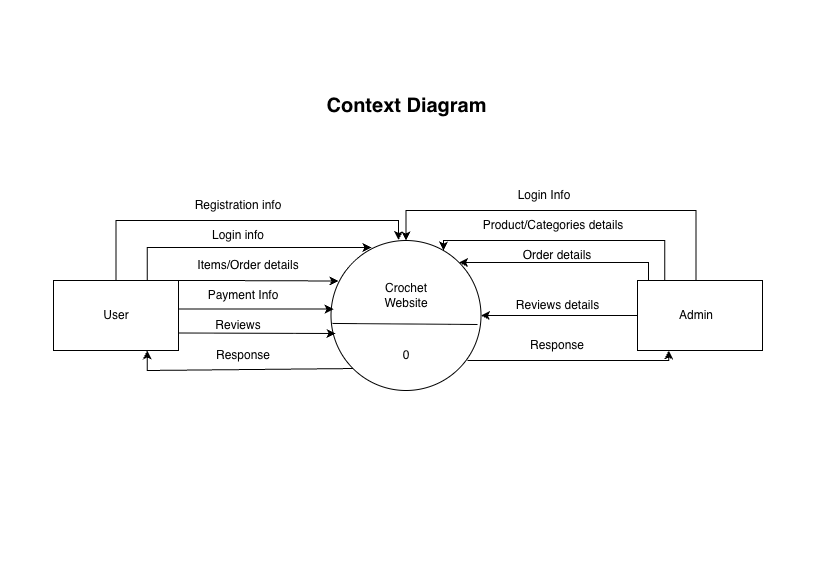

The diagram above was exported from draw.io. Its source (the exported page's mxGraphModel, read from the mxfile embedded in the PNG):
<mxGraphModel dx="964" dy="664" grid="1" gridSize="10" guides="1" tooltips="1" connect="1" arrows="1" fold="1" page="1" pageScale="1" pageWidth="827" pageHeight="583" background="light-dark(#FFFFFF,#F0F0F0)" math="0" shadow="0">
  <root>
    <mxCell id="0" />
    <mxCell id="1" parent="0" />
    <mxCell id="iI09I8NiXYWd6DUDQUUB-1" parent="1" style="text;html=1;whiteSpace=wrap;strokeColor=none;fillColor=none;align=center;verticalAlign=middle;rounded=0;fontSize=20;labelBackgroundColor=none;fontStyle=1" value="Context Diagram" vertex="1">
      <mxGeometry height="30" width="168.75" x="321.63" y="90" as="geometry" />
    </mxCell>
    <mxCell id="iI09I8NiXYWd6DUDQUUB-2" parent="1" style="ellipse;whiteSpace=wrap;html=1;shapeInside=1;aspect=fixed;labelBackgroundColor=none;" value="" vertex="1">
      <mxGeometry height="150" width="150" x="330.5" y="240" as="geometry" />
    </mxCell>
    <mxCell id="iI09I8NiXYWd6DUDQUUB-4" edge="1" parent="1" source="iI09I8NiXYWd6DUDQUUB-2" style="endArrow=none;html=1;rounded=0;exitX=0.01;exitY=0.553;exitDx=0;exitDy=0;entryX=0.977;entryY=0.56;entryDx=0;entryDy=0;exitPerimeter=0;entryPerimeter=0;" target="iI09I8NiXYWd6DUDQUUB-2" value="">
      <mxGeometry height="50" relative="1" width="50" as="geometry">
        <mxPoint x="353" y="360" as="sourcePoint" />
        <mxPoint x="403" y="310" as="targetPoint" />
      </mxGeometry>
    </mxCell>
    <mxCell id="iI09I8NiXYWd6DUDQUUB-5" parent="1" style="text;html=1;whiteSpace=wrap;strokeColor=none;fillColor=none;align=center;verticalAlign=middle;rounded=0;" value="Crochet Website" vertex="1">
      <mxGeometry height="30" width="60" x="375.5" y="280" as="geometry" />
    </mxCell>
    <mxCell id="iI09I8NiXYWd6DUDQUUB-6" parent="1" style="text;html=1;whiteSpace=wrap;strokeColor=none;fillColor=none;align=center;verticalAlign=middle;rounded=0;" value="0" vertex="1">
      <mxGeometry height="30" width="60" x="376" y="340" as="geometry" />
    </mxCell>
    <mxCell id="iI09I8NiXYWd6DUDQUUB-7" parent="1" style="rounded=0;whiteSpace=wrap;html=1;" value="" vertex="1">
      <mxGeometry height="70" width="125" x="53" y="280" as="geometry" />
    </mxCell>
    <mxCell id="iI09I8NiXYWd6DUDQUUB-26" edge="1" parent="1" style="edgeStyle=orthogonalEdgeStyle;rounded=0;orthogonalLoop=1;jettySize=auto;html=1;exitX=0.5;exitY=0;exitDx=0;exitDy=0;entryX=0.5;entryY=0;entryDx=0;entryDy=0;" target="iI09I8NiXYWd6DUDQUUB-2">
      <mxGeometry relative="1" as="geometry">
        <Array as="points">
          <mxPoint x="695.5" y="210" />
          <mxPoint x="405.5" y="210" />
        </Array>
        <mxPoint x="695.5" y="280" as="sourcePoint" />
      </mxGeometry>
    </mxCell>
    <mxCell id="XHix-clgv_xSE2PhPK7x-18" edge="1" parent="1" source="iI09I8NiXYWd6DUDQUUB-8" style="edgeStyle=orthogonalEdgeStyle;rounded=0;orthogonalLoop=1;jettySize=auto;html=1;exitX=0;exitY=0.5;exitDx=0;exitDy=0;entryX=1;entryY=0.5;entryDx=0;entryDy=0;" target="iI09I8NiXYWd6DUDQUUB-2">
      <mxGeometry relative="1" as="geometry" />
    </mxCell>
    <mxCell id="iI09I8NiXYWd6DUDQUUB-8" parent="1" style="rounded=0;whiteSpace=wrap;html=1;" value="" vertex="1">
      <mxGeometry height="70" width="125" x="637" y="280" as="geometry" />
    </mxCell>
    <mxCell id="iI09I8NiXYWd6DUDQUUB-9" edge="1" parent="1" source="iI09I8NiXYWd6DUDQUUB-7" style="edgeStyle=orthogonalEdgeStyle;rounded=0;orthogonalLoop=1;jettySize=auto;html=1;exitX=0.5;exitY=0;exitDx=0;exitDy=0;entryX=0.45;entryY=-0.003;entryDx=0;entryDy=0;entryPerimeter=0;" target="iI09I8NiXYWd6DUDQUUB-2">
      <mxGeometry relative="1" as="geometry" />
    </mxCell>
    <mxCell id="iI09I8NiXYWd6DUDQUUB-10" parent="1" style="text;html=1;whiteSpace=wrap;strokeColor=none;fillColor=none;align=center;verticalAlign=middle;rounded=0;" value="Login info" vertex="1">
      <mxGeometry height="30" width="150" x="163" y="220" as="geometry" />
    </mxCell>
    <mxCell id="iI09I8NiXYWd6DUDQUUB-11" edge="1" parent="1" source="iI09I8NiXYWd6DUDQUUB-7" style="edgeStyle=orthogonalEdgeStyle;rounded=0;orthogonalLoop=1;jettySize=auto;html=1;exitX=0.75;exitY=0;exitDx=0;exitDy=0;entryX=0.27;entryY=0.047;entryDx=0;entryDy=0;entryPerimeter=0;" target="iI09I8NiXYWd6DUDQUUB-2">
      <mxGeometry relative="1" as="geometry" />
    </mxCell>
    <mxCell id="iI09I8NiXYWd6DUDQUUB-15" edge="1" parent="1" source="iI09I8NiXYWd6DUDQUUB-7" style="edgeStyle=orthogonalEdgeStyle;rounded=0;orthogonalLoop=1;jettySize=auto;html=1;exitX=1;exitY=0;exitDx=0;exitDy=0;entryX=0.05;entryY=0.27;entryDx=0;entryDy=0;entryPerimeter=0;" target="iI09I8NiXYWd6DUDQUUB-2">
      <mxGeometry relative="1" as="geometry">
        <Array as="points">
          <mxPoint x="213" y="280" />
          <mxPoint x="213" y="280" />
        </Array>
      </mxGeometry>
    </mxCell>
    <mxCell id="iI09I8NiXYWd6DUDQUUB-16" parent="1" style="text;html=1;whiteSpace=wrap;strokeColor=none;fillColor=none;align=center;verticalAlign=middle;rounded=0;" value="Items/Order details" vertex="1">
      <mxGeometry height="30" width="160" x="168" y="250" as="geometry" />
    </mxCell>
    <mxCell id="iI09I8NiXYWd6DUDQUUB-19" edge="1" parent="1" source="iI09I8NiXYWd6DUDQUUB-7" style="edgeStyle=orthogonalEdgeStyle;rounded=0;orthogonalLoop=1;jettySize=auto;html=1;exitX=1;exitY=0.25;exitDx=0;exitDy=0;entryX=0.017;entryY=0.457;entryDx=0;entryDy=0;entryPerimeter=0;" target="iI09I8NiXYWd6DUDQUUB-2">
      <mxGeometry relative="1" as="geometry">
        <Array as="points">
          <mxPoint x="178" y="308.6" />
        </Array>
      </mxGeometry>
    </mxCell>
    <mxCell id="iI09I8NiXYWd6DUDQUUB-20" parent="1" style="text;html=1;whiteSpace=wrap;strokeColor=none;fillColor=none;align=center;verticalAlign=middle;rounded=0;" value="Payment Info" vertex="1">
      <mxGeometry height="30" width="77.5" x="204.25" y="280" as="geometry" />
    </mxCell>
    <mxCell id="iI09I8NiXYWd6DUDQUUB-23" parent="1" style="text;html=1;whiteSpace=wrap;strokeColor=none;fillColor=none;align=center;verticalAlign=middle;rounded=0;" value="User" vertex="1">
      <mxGeometry height="30" width="60" x="85.5" y="300" as="geometry" />
    </mxCell>
    <mxCell id="iI09I8NiXYWd6DUDQUUB-24" parent="1" style="text;html=1;whiteSpace=wrap;strokeColor=none;fillColor=none;align=center;verticalAlign=middle;rounded=0;" value="Admin" vertex="1">
      <mxGeometry height="30" width="60" x="665.5" y="300" as="geometry" />
    </mxCell>
    <mxCell id="iI09I8NiXYWd6DUDQUUB-28" parent="1" style="text;html=1;whiteSpace=wrap;strokeColor=none;fillColor=none;align=center;verticalAlign=middle;rounded=0;" value="Product/Categories details" vertex="1">
      <mxGeometry height="30" width="160" x="473" y="210" as="geometry" />
    </mxCell>
    <mxCell id="iI09I8NiXYWd6DUDQUUB-29" edge="1" parent="1" style="edgeStyle=orthogonalEdgeStyle;rounded=0;orthogonalLoop=1;jettySize=auto;html=1;exitX=0.25;exitY=0;exitDx=0;exitDy=0;entryX=0.75;entryY=0.067;entryDx=0;entryDy=0;entryPerimeter=0;" target="iI09I8NiXYWd6DUDQUUB-2">
      <mxGeometry relative="1" as="geometry">
        <Array as="points">
          <mxPoint x="664.3" y="240" />
          <mxPoint x="443" y="240" />
        </Array>
        <mxPoint x="664.25" y="280" as="sourcePoint" />
      </mxGeometry>
    </mxCell>
    <mxCell id="iI09I8NiXYWd6DUDQUUB-32" parent="1" style="text;html=1;whiteSpace=wrap;strokeColor=none;fillColor=none;align=center;verticalAlign=middle;rounded=0;" value="Response" vertex="1">
      <mxGeometry height="30" width="60" x="213" y="340" as="geometry" />
    </mxCell>
    <mxCell id="iI09I8NiXYWd6DUDQUUB-36" parent="1" style="text;html=1;whiteSpace=wrap;strokeColor=none;fillColor=none;align=center;verticalAlign=middle;rounded=0;" value="Login Info" vertex="1">
      <mxGeometry height="30" width="60" x="514.25" y="180" as="geometry" />
    </mxCell>
    <mxCell id="iI09I8NiXYWd6DUDQUUB-43" parent="1" style="text;html=1;whiteSpace=wrap;strokeColor=none;fillColor=none;align=center;verticalAlign=middle;rounded=0;" value="Response" vertex="1">
      <mxGeometry height="30" width="60" x="527" y="330" as="geometry" />
    </mxCell>
    <mxCell id="XHix-clgv_xSE2PhPK7x-4" edge="1" parent="1" source="iI09I8NiXYWd6DUDQUUB-7" style="endArrow=classic;html=1;rounded=0;exitX=1;exitY=0.75;exitDx=0;exitDy=0;entryX=0.03;entryY=0.62;entryDx=0;entryDy=0;entryPerimeter=0;" target="iI09I8NiXYWd6DUDQUUB-2" value="">
      <mxGeometry height="50" relative="1" width="50" as="geometry">
        <mxPoint x="520" y="310" as="sourcePoint" />
        <mxPoint x="570" y="260" as="targetPoint" />
      </mxGeometry>
    </mxCell>
    <mxCell id="XHix-clgv_xSE2PhPK7x-5" parent="1" style="text;html=1;whiteSpace=wrap;strokeColor=none;fillColor=none;align=center;verticalAlign=middle;rounded=0;" value="Registration info" vertex="1">
      <mxGeometry height="30" width="150" x="163" y="190" as="geometry" />
    </mxCell>
    <mxCell id="XHix-clgv_xSE2PhPK7x-6" parent="1" style="text;html=1;whiteSpace=wrap;strokeColor=none;fillColor=none;align=center;verticalAlign=middle;rounded=0;" value="Reviews" vertex="1">
      <mxGeometry height="30" width="60" x="208" y="310" as="geometry" />
    </mxCell>
    <mxCell id="XHix-clgv_xSE2PhPK7x-10" edge="1" parent="1" source="iI09I8NiXYWd6DUDQUUB-2" style="endArrow=classic;html=1;rounded=0;entryX=0.75;entryY=1;entryDx=0;entryDy=0;exitX=0;exitY=1;exitDx=0;exitDy=0;" target="iI09I8NiXYWd6DUDQUUB-7" value="">
      <mxGeometry height="50" relative="1" width="50" as="geometry">
        <Array as="points">
          <mxPoint x="146.75" y="370" />
        </Array>
        <mxPoint x="140" y="460" as="sourcePoint" />
        <mxPoint x="190" y="410" as="targetPoint" />
      </mxGeometry>
    </mxCell>
    <mxCell id="XHix-clgv_xSE2PhPK7x-12" edge="1" parent="1" source="iI09I8NiXYWd6DUDQUUB-2" style="endArrow=classic;html=1;rounded=0;entryX=0.25;entryY=1;entryDx=0;entryDy=0;exitX=0.91;exitY=0.8;exitDx=0;exitDy=0;exitPerimeter=0;" target="iI09I8NiXYWd6DUDQUUB-8" value="">
      <mxGeometry height="50" relative="1" width="50" as="geometry">
        <Array as="points">
          <mxPoint x="668.25" y="360" />
        </Array>
        <mxPoint x="570" y="430" as="sourcePoint" />
        <mxPoint x="620" y="380" as="targetPoint" />
      </mxGeometry>
    </mxCell>
    <mxCell id="XHix-clgv_xSE2PhPK7x-13" parent="1" style="text;html=1;whiteSpace=wrap;strokeColor=none;fillColor=none;align=center;verticalAlign=middle;rounded=0;" value="Reviews details" vertex="1">
      <mxGeometry height="30" width="97" x="508.5" y="290" as="geometry" />
    </mxCell>
    <mxCell id="XHix-clgv_xSE2PhPK7x-15" edge="1" parent="1" source="iI09I8NiXYWd6DUDQUUB-8" style="endArrow=classic;html=1;rounded=0;exitX=0.088;exitY=0.007;exitDx=0;exitDy=0;exitPerimeter=0;entryX=1;entryY=0;entryDx=0;entryDy=0;" target="iI09I8NiXYWd6DUDQUUB-2" value="">
      <mxGeometry height="50" relative="1" width="50" as="geometry">
        <Array as="points">
          <mxPoint x="648" y="261.97" />
        </Array>
        <mxPoint x="640" y="200" as="sourcePoint" />
        <mxPoint x="690" y="150" as="targetPoint" />
      </mxGeometry>
    </mxCell>
    <mxCell id="XHix-clgv_xSE2PhPK7x-16" parent="1" style="text;html=1;whiteSpace=wrap;strokeColor=none;fillColor=none;align=center;verticalAlign=middle;rounded=0;" value="Order details" vertex="1">
      <mxGeometry height="30" width="160" x="477" y="240" as="geometry" />
    </mxCell>
  </root>
</mxGraphModel>